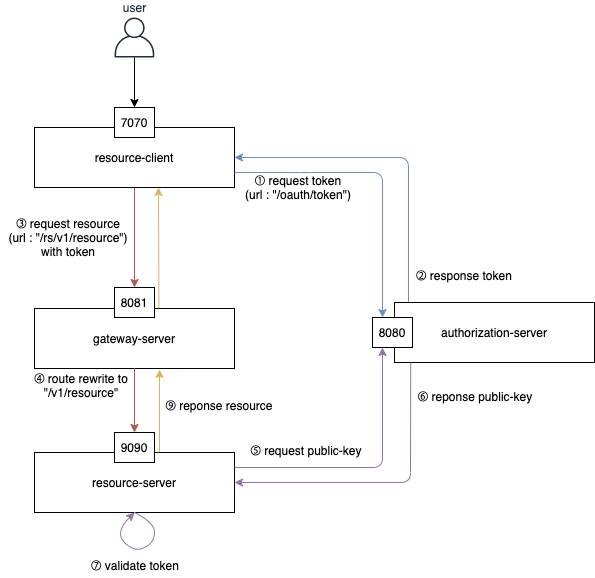

The diagram above was exported from draw.io. Its source (the exported page's mxGraphModel, read from the mxfile embedded in the PNG):
<mxGraphModel dx="1197" dy="635" grid="0" gridSize="10" guides="1" tooltips="1" connect="1" arrows="1" fold="1" page="1" pageScale="1" pageWidth="827" pageHeight="1169" math="0" shadow="0">
  <root>
    <mxCell id="0" />
    <mxCell id="1" parent="0" />
    <mxCell id="t37Hryijx5V-xKQyQjyc-1" value="resource-client" style="rounded=0;whiteSpace=wrap;html=1;" parent="1" vertex="1">
      <mxGeometry x="210" y="195" width="200" height="60" as="geometry" />
    </mxCell>
    <mxCell id="t37Hryijx5V-xKQyQjyc-2" value="resource-server" style="rounded=0;whiteSpace=wrap;html=1;" parent="1" vertex="1">
      <mxGeometry x="210" y="520" width="200" height="60" as="geometry" />
    </mxCell>
    <mxCell id="t37Hryijx5V-xKQyQjyc-4" value="authorization-server" style="rounded=0;whiteSpace=wrap;html=1;" parent="1" vertex="1">
      <mxGeometry x="570" y="370" width="200" height="60" as="geometry" />
    </mxCell>
    <mxCell id="t37Hryijx5V-xKQyQjyc-5" value="8080" style="rounded=0;whiteSpace=wrap;html=1;" parent="1" vertex="1">
      <mxGeometry x="548" y="385" width="40" height="30" as="geometry" />
    </mxCell>
    <mxCell id="t37Hryijx5V-xKQyQjyc-7" value="7070" style="rounded=0;whiteSpace=wrap;html=1;" parent="1" vertex="1">
      <mxGeometry x="290" y="175" width="40" height="30" as="geometry" />
    </mxCell>
    <mxCell id="t37Hryijx5V-xKQyQjyc-8" value="9090" style="rounded=0;whiteSpace=wrap;html=1;" parent="1" vertex="1">
      <mxGeometry x="290" y="500" width="40" height="30" as="geometry" />
    </mxCell>
    <mxCell id="t37Hryijx5V-xKQyQjyc-10" value="" style="endArrow=classic;html=1;exitX=1;exitY=0.75;exitDx=0;exitDy=0;fillColor=#dae8fc;strokeColor=#6c8ebf;entryX=0.25;entryY=0;entryDx=0;entryDy=0;" parent="1" source="t37Hryijx5V-xKQyQjyc-1" target="t37Hryijx5V-xKQyQjyc-5" edge="1">
      <mxGeometry width="50" height="50" relative="1" as="geometry">
        <mxPoint x="390" y="300" as="sourcePoint" />
        <mxPoint x="533" y="393" as="targetPoint" />
        <Array as="points">
          <mxPoint x="476" y="240" />
          <mxPoint x="558" y="240" />
        </Array>
      </mxGeometry>
    </mxCell>
    <mxCell id="t37Hryijx5V-xKQyQjyc-11" value="user" style="outlineConnect=0;fontColor=#232F3E;gradientColor=none;fillColor=#232F3E;strokeColor=none;dashed=0;verticalLabelPosition=top;verticalAlign=bottom;align=center;html=1;fontSize=12;fontStyle=0;aspect=fixed;pointerEvents=1;shape=mxgraph.aws4.user;labelPosition=center;" parent="1" vertex="1">
      <mxGeometry x="290" y="85" width="40" height="40" as="geometry" />
    </mxCell>
    <mxCell id="t37Hryijx5V-xKQyQjyc-12" value="" style="endArrow=classic;html=1;entryX=0.5;entryY=0;entryDx=0;entryDy=0;" parent="1" source="t37Hryijx5V-xKQyQjyc-11" target="t37Hryijx5V-xKQyQjyc-7" edge="1">
      <mxGeometry width="50" height="50" relative="1" as="geometry">
        <mxPoint x="420" y="235" as="sourcePoint" />
        <mxPoint x="600" y="335" as="targetPoint" />
      </mxGeometry>
    </mxCell>
    <mxCell id="t37Hryijx5V-xKQyQjyc-13" value="" style="endArrow=classic;html=1;fillColor=#dae8fc;strokeColor=#6c8ebf;exitX=0.07;exitY=-0.01;exitDx=0;exitDy=0;exitPerimeter=0;entryX=1;entryY=0.5;entryDx=0;entryDy=0;" parent="1" source="t37Hryijx5V-xKQyQjyc-4" target="t37Hryijx5V-xKQyQjyc-1" edge="1">
      <mxGeometry width="50" height="50" relative="1" as="geometry">
        <mxPoint x="584" y="368" as="sourcePoint" />
        <mxPoint x="448" y="198" as="targetPoint" />
        <Array as="points">
          <mxPoint x="584" y="225" />
        </Array>
      </mxGeometry>
    </mxCell>
    <mxCell id="t37Hryijx5V-xKQyQjyc-15" value="② response token" style="text;html=1;strokeColor=none;fillColor=none;align=center;verticalAlign=middle;whiteSpace=wrap;rounded=0;rotation=0;" parent="1" vertex="1">
      <mxGeometry x="585" y="333" width="110" height="20" as="geometry" />
    </mxCell>
    <mxCell id="t37Hryijx5V-xKQyQjyc-16" value="" style="endArrow=classic;html=1;fillColor=#f8cecc;strokeColor=#b85450;entryX=0.5;entryY=0;entryDx=0;entryDy=0;exitX=0.5;exitY=1;exitDx=0;exitDy=0;" parent="1" source="t37Hryijx5V-xKQyQjyc-1" target="t37Hryijx5V-xKQyQjyc-30" edge="1">
      <mxGeometry width="50" height="50" relative="1" as="geometry">
        <mxPoint x="300" y="233" as="sourcePoint" />
        <mxPoint x="256" y="312" as="targetPoint" />
      </mxGeometry>
    </mxCell>
    <mxCell id="t37Hryijx5V-xKQyQjyc-20" value="⑤&amp;nbsp;request public-key" style="text;html=1;strokeColor=none;fillColor=none;align=center;verticalAlign=middle;whiteSpace=wrap;rounded=0;rotation=0;" parent="1" vertex="1">
      <mxGeometry x="407" y="505" width="150" height="25" as="geometry" />
    </mxCell>
    <mxCell id="t37Hryijx5V-xKQyQjyc-22" value="⑥&amp;nbsp;reponse public-key" style="text;html=1;strokeColor=none;fillColor=none;align=center;verticalAlign=middle;whiteSpace=wrap;rounded=0;rotation=0;" parent="1" vertex="1">
      <mxGeometry x="576" y="451" width="150" height="25" as="geometry" />
    </mxCell>
    <mxCell id="t37Hryijx5V-xKQyQjyc-23" value="" style="curved=1;endArrow=classic;html=1;entryX=0.5;entryY=1;entryDx=0;entryDy=0;exitX=0.5;exitY=1;exitDx=0;exitDy=0;fillColor=#e1d5e7;strokeColor=#9673a6;" parent="1" source="t37Hryijx5V-xKQyQjyc-2" target="t37Hryijx5V-xKQyQjyc-2" edge="1">
      <mxGeometry width="50" height="50" relative="1" as="geometry">
        <mxPoint x="330" y="581" as="sourcePoint" />
        <mxPoint x="330" y="610" as="targetPoint" />
        <Array as="points">
          <mxPoint x="330" y="590" />
          <mxPoint x="330" y="610" />
          <mxPoint x="310" y="620" />
          <mxPoint x="290" y="600" />
        </Array>
      </mxGeometry>
    </mxCell>
    <mxCell id="t37Hryijx5V-xKQyQjyc-24" value="⑦&amp;nbsp;validate token" style="text;html=1;strokeColor=none;fillColor=none;align=center;verticalAlign=middle;whiteSpace=wrap;rounded=0;rotation=0;" parent="1" vertex="1">
      <mxGeometry x="256" y="620" width="110" height="25" as="geometry" />
    </mxCell>
    <mxCell id="t37Hryijx5V-xKQyQjyc-26" value="" style="endArrow=classic;html=1;fillColor=#fff2cc;strokeColor=#d6b656;exitX=0.622;exitY=-0.005;exitDx=0;exitDy=0;exitPerimeter=0;" parent="1" source="t37Hryijx5V-xKQyQjyc-29" edge="1">
      <mxGeometry width="50" height="50" relative="1" as="geometry">
        <mxPoint x="345" y="319" as="sourcePoint" />
        <mxPoint x="334" y="255" as="targetPoint" />
      </mxGeometry>
    </mxCell>
    <mxCell id="t37Hryijx5V-xKQyQjyc-27" value="⑨ reponse resource" style="text;html=1;strokeColor=none;fillColor=none;align=center;verticalAlign=middle;whiteSpace=wrap;rounded=0;rotation=0;" parent="1" vertex="1">
      <mxGeometry x="335" y="460" width="120" height="25" as="geometry" />
    </mxCell>
    <mxCell id="t37Hryijx5V-xKQyQjyc-29" value="gateway-server" style="rounded=0;whiteSpace=wrap;html=1;" parent="1" vertex="1">
      <mxGeometry x="210" y="376" width="200" height="60" as="geometry" />
    </mxCell>
    <mxCell id="t37Hryijx5V-xKQyQjyc-30" value="8081" style="rounded=0;whiteSpace=wrap;html=1;" parent="1" vertex="1">
      <mxGeometry x="290" y="355" width="40" height="30" as="geometry" />
    </mxCell>
    <mxCell id="t37Hryijx5V-xKQyQjyc-32" value="" style="endArrow=classic;html=1;fillColor=#f8cecc;strokeColor=#b85450;entryX=0.5;entryY=0;entryDx=0;entryDy=0;exitX=0.5;exitY=1;exitDx=0;exitDy=0;" parent="1" source="t37Hryijx5V-xKQyQjyc-29" target="t37Hryijx5V-xKQyQjyc-8" edge="1">
      <mxGeometry width="50" height="50" relative="1" as="geometry">
        <mxPoint x="310" y="447" as="sourcePoint" />
        <mxPoint x="310" y="365" as="targetPoint" />
        <Array as="points" />
      </mxGeometry>
    </mxCell>
    <mxCell id="t37Hryijx5V-xKQyQjyc-33" value="" style="endArrow=classic;html=1;fillColor=#fff2cc;strokeColor=#d6b656;exitX=0.625;exitY=-0.01;exitDx=0;exitDy=0;exitPerimeter=0;" parent="1" source="t37Hryijx5V-xKQyQjyc-2" edge="1">
      <mxGeometry width="50" height="50" relative="1" as="geometry">
        <mxPoint x="335" y="474" as="sourcePoint" />
        <mxPoint x="335" y="437" as="targetPoint" />
      </mxGeometry>
    </mxCell>
    <mxCell id="t37Hryijx5V-xKQyQjyc-37" value="" style="endArrow=classic;html=1;fillColor=#e1d5e7;strokeColor=#9673a6;entryX=0.25;entryY=1;entryDx=0;entryDy=0;exitX=1;exitY=0.25;exitDx=0;exitDy=0;" parent="1" source="t37Hryijx5V-xKQyQjyc-2" target="t37Hryijx5V-xKQyQjyc-5" edge="1">
      <mxGeometry width="50" height="50" relative="1" as="geometry">
        <mxPoint x="423" y="550" as="sourcePoint" />
        <mxPoint x="528" y="408" as="targetPoint" />
        <Array as="points">
          <mxPoint x="558" y="535" />
        </Array>
      </mxGeometry>
    </mxCell>
    <mxCell id="t37Hryijx5V-xKQyQjyc-38" value="" style="endArrow=classic;html=1;entryX=1;entryY=0.5;entryDx=0;entryDy=0;fillColor=#e1d5e7;strokeColor=#9673a6;exitX=0.081;exitY=1.002;exitDx=0;exitDy=0;exitPerimeter=0;" parent="1" target="t37Hryijx5V-xKQyQjyc-2" edge="1" source="t37Hryijx5V-xKQyQjyc-4">
      <mxGeometry width="50" height="50" relative="1" as="geometry">
        <mxPoint x="551" y="423" as="sourcePoint" />
        <mxPoint x="562" y="463" as="targetPoint" />
        <Array as="points">
          <mxPoint x="586" y="550" />
        </Array>
      </mxGeometry>
    </mxCell>
    <mxCell id="NghsxtZqom5E-4f3PiQH-1" value="④ route rewrite to&lt;br&gt;&quot;/v1/resource&quot;" style="text;html=1;strokeColor=none;fillColor=none;align=center;verticalAlign=middle;whiteSpace=wrap;rounded=0;rotation=0;" vertex="1" parent="1">
      <mxGeometry x="176" y="440" width="162" height="25" as="geometry" />
    </mxCell>
    <mxCell id="NghsxtZqom5E-4f3PiQH-2" value="① request token&lt;br&gt;(url : &quot;/oauth/token&quot;)" style="text;html=1;strokeColor=none;fillColor=none;align=center;verticalAlign=middle;whiteSpace=wrap;rounded=0;rotation=0;" vertex="1" parent="1">
      <mxGeometry x="414" y="245" width="120" height="20" as="geometry" />
    </mxCell>
    <mxCell id="NghsxtZqom5E-4f3PiQH-3" value="③ request resource&lt;br&gt;(url : &quot;/rs/v1/resource&quot;)&lt;br&gt;with token" style="text;html=1;strokeColor=none;fillColor=none;align=center;verticalAlign=middle;whiteSpace=wrap;rounded=0;rotation=0;" vertex="1" parent="1">
      <mxGeometry x="181" y="292" width="126" height="25" as="geometry" />
    </mxCell>
  </root>
</mxGraphModel>